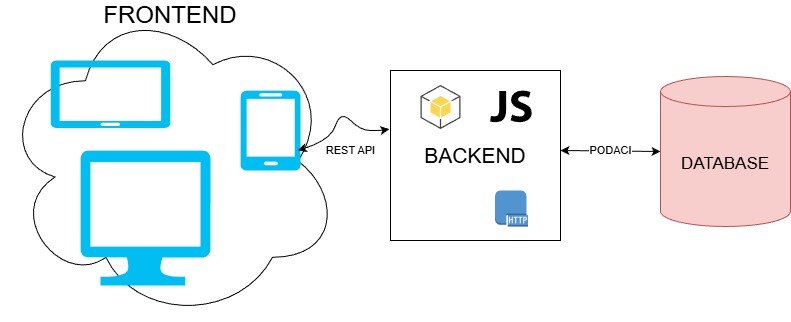

The diagram above was exported from draw.io. Its source (the exported page's mxGraphModel, read from the mxfile embedded in the PNG):
<mxGraphModel dx="947" dy="553" grid="1" gridSize="10" guides="1" tooltips="1" connect="1" arrows="1" fold="1" page="1" pageScale="1" pageWidth="850" pageHeight="1100" math="0" shadow="0">
  <root>
    <mxCell id="0" />
    <mxCell id="1" parent="0" />
    <mxCell id="W6ixNEfh5mieSDtpgjNd-15" value="FRONTEND" style="ellipse;shape=cloud;whiteSpace=wrap;labelPosition=center;verticalLabelPosition=top;align=center;verticalAlign=bottom;fontSize=24;html=1;spacingTop=-5;spacing=-30;" vertex="1" parent="1">
      <mxGeometry y="130" width="340" height="321" as="geometry" />
    </mxCell>
    <mxCell id="W6ixNEfh5mieSDtpgjNd-1" value="" style="verticalLabelPosition=bottom;html=1;verticalAlign=top;align=center;strokeColor=none;fillColor=#00BEF2;shape=mxgraph.azure.computer;pointerEvents=1;" vertex="1" parent="1">
      <mxGeometry x="80" y="280" width="130" height="135" as="geometry" />
    </mxCell>
    <mxCell id="W6ixNEfh5mieSDtpgjNd-2" value="" style="verticalLabelPosition=bottom;html=1;verticalAlign=top;align=center;strokeColor=none;fillColor=#00BEF2;shape=mxgraph.azure.mobile;pointerEvents=1;" vertex="1" parent="1">
      <mxGeometry x="240" y="220" width="60" height="80" as="geometry" />
    </mxCell>
    <mxCell id="W6ixNEfh5mieSDtpgjNd-3" value="" style="verticalLabelPosition=bottom;html=1;verticalAlign=top;align=center;strokeColor=none;fillColor=#00BEF2;shape=mxgraph.azure.tablet;pointerEvents=1;" vertex="1" parent="1">
      <mxGeometry x="50" y="190" width="120" height="67.5" as="geometry" />
    </mxCell>
    <mxCell id="W6ixNEfh5mieSDtpgjNd-5" value="&lt;font style=&quot;font-size: 21px;&quot;&gt;BACKEND&lt;/font&gt;" style="whiteSpace=wrap;html=1;aspect=fixed;" vertex="1" parent="1">
      <mxGeometry x="390" y="200" width="170" height="170" as="geometry" />
    </mxCell>
    <mxCell id="W6ixNEfh5mieSDtpgjNd-9" value="" style="shape=image;html=1;verticalAlign=top;verticalLabelPosition=bottom;labelBackgroundColor=#ffffff;imageAspect=0;aspect=fixed;image=https://icons.diagrams.net/icon-cache1/Scripting_and_programming_languages-2101/js-1300.svg" vertex="1" parent="1">
      <mxGeometry x="490" y="215.5" width="42" height="42" as="geometry" />
    </mxCell>
    <mxCell id="W6ixNEfh5mieSDtpgjNd-10" value="" style="outlineConnect=0;dashed=0;verticalLabelPosition=bottom;verticalAlign=top;align=center;html=1;shape=mxgraph.aws3.android;fillColor=#FFD44F;gradientColor=none;" vertex="1" parent="1">
      <mxGeometry x="420" y="214.5" width="40" height="44" as="geometry" />
    </mxCell>
    <mxCell id="W6ixNEfh5mieSDtpgjNd-11" value="" style="outlineConnect=0;dashed=0;verticalLabelPosition=bottom;verticalAlign=top;align=center;html=1;shape=mxgraph.aws3.http_protocol;fillColor=#5294CF;gradientColor=none;" vertex="1" parent="1">
      <mxGeometry x="494.5" y="320" width="33" height="36" as="geometry" />
    </mxCell>
    <mxCell id="W6ixNEfh5mieSDtpgjNd-12" value="&lt;font style=&quot;font-size: 17px;&quot;&gt;DATABASE&lt;/font&gt;" style="shape=cylinder3;whiteSpace=wrap;html=1;boundedLbl=1;backgroundOutline=1;size=15;fillColor=#f8cecc;strokeColor=#b85450;" vertex="1" parent="1">
      <mxGeometry x="660" y="206" width="130" height="150" as="geometry" />
    </mxCell>
    <mxCell id="W6ixNEfh5mieSDtpgjNd-13" value="REST API" style="curved=1;endArrow=classic;html=1;rounded=0;exitX=0.953;exitY=0.748;exitDx=0;exitDy=0;exitPerimeter=0;entryX=-0.007;entryY=0.345;entryDx=0;entryDy=0;entryPerimeter=0;startArrow=classic;startFill=1;" edge="1" parent="1" source="W6ixNEfh5mieSDtpgjNd-2" target="W6ixNEfh5mieSDtpgjNd-5">
      <mxGeometry x="0.5302" y="-22" width="50" height="50" relative="1" as="geometry">
        <mxPoint x="400" y="240" as="sourcePoint" />
        <mxPoint x="450" y="190" as="targetPoint" />
        <Array as="points">
          <mxPoint x="330" y="270" />
          <mxPoint x="340" y="240" />
          <mxPoint x="360" y="260" />
          <mxPoint x="380" y="260" />
        </Array>
        <mxPoint x="-10" y="-2" as="offset" />
      </mxGeometry>
    </mxCell>
    <mxCell id="W6ixNEfh5mieSDtpgjNd-14" value="PODACI" style="endArrow=classic;html=1;rounded=0;entryX=0;entryY=0.5;entryDx=0;entryDy=0;entryPerimeter=0;startArrow=classic;startFill=1;" edge="1" parent="1" target="W6ixNEfh5mieSDtpgjNd-12">
      <mxGeometry width="50" height="50" relative="1" as="geometry">
        <mxPoint x="560" y="280" as="sourcePoint" />
        <mxPoint x="480" y="260" as="targetPoint" />
      </mxGeometry>
    </mxCell>
  </root>
</mxGraphModel>